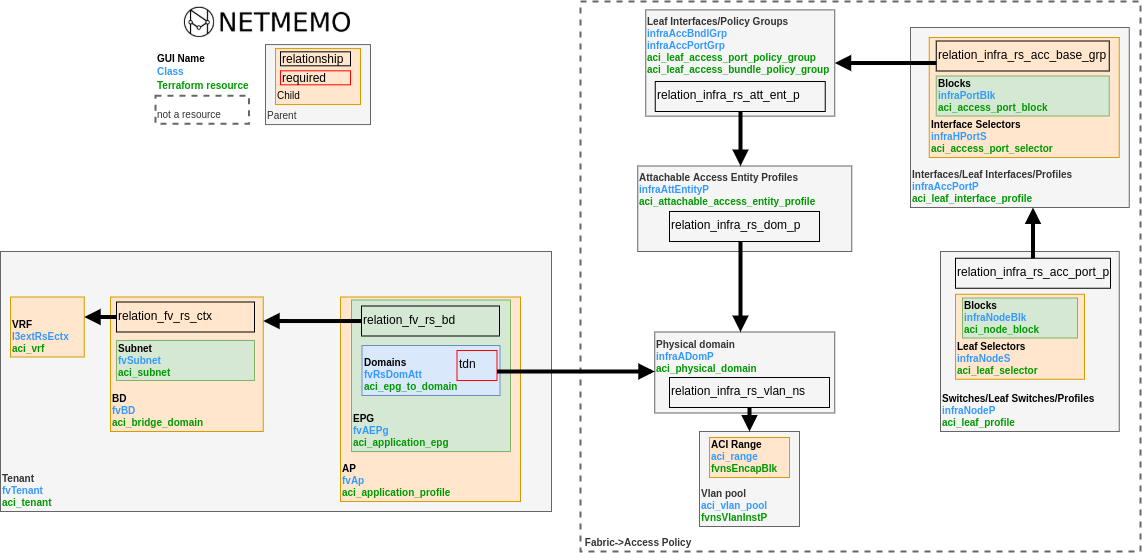

The diagram above was exported from draw.io. Its source (the exported page's mxGraphModel, read from the mxfile embedded in the PNG):
<mxGraphModel dx="2341" dy="1384" grid="1" gridSize="10" guides="1" tooltips="1" connect="1" arrows="1" fold="1" page="1" pageScale="1" pageWidth="1169" pageHeight="827" math="0" shadow="0">
  <root>
    <mxCell id="JCBi-nkPYeZdlu2Gmzd0-0" />
    <mxCell id="JCBi-nkPYeZdlu2Gmzd0-1" parent="JCBi-nkPYeZdlu2Gmzd0-0" />
    <mxCell id="aYBoT3j8Ld5UxgHvBb_b-0" value="&lt;b&gt;&amp;nbsp;Fabric-&amp;gt;Access Policy&lt;/b&gt;" style="rounded=0;whiteSpace=wrap;html=1;align=left;verticalAlign=bottom;fillColor=none;strokeColor=#666666;fontColor=#333333;fontSize=10;dashed=1;strokeWidth=2;" parent="JCBi-nkPYeZdlu2Gmzd0-1" vertex="1">
      <mxGeometry x="595" y="150" width="560" height="550" as="geometry" />
    </mxCell>
    <mxCell id="aYBoT3j8Ld5UxgHvBb_b-1" value="&lt;b style=&quot;font-size: 10px;&quot;&gt;Tenant&lt;/b&gt;&lt;br style=&quot;font-size: 10px;&quot;&gt;&lt;b style=&quot;font-size: 10px;&quot;&gt;&lt;font color=&quot;#3399ff&quot; style=&quot;font-size: 10px;&quot;&gt;fvTenant&lt;/font&gt;&lt;/b&gt;&lt;b style=&quot;font-size: 10px;&quot;&gt;&lt;br style=&quot;font-size: 10px;&quot;&gt;&lt;font color=&quot;#009900&quot; style=&quot;font-size: 10px;&quot;&gt;aci_tenant&lt;/font&gt;&lt;/b&gt;" style="rounded=0;whiteSpace=wrap;html=1;align=left;verticalAlign=bottom;fillColor=#f5f5f5;strokeColor=#666666;fontColor=#333333;fontSize=10;" parent="JCBi-nkPYeZdlu2Gmzd0-1" vertex="1">
      <mxGeometry x="15" y="400" width="551" height="260" as="geometry" />
    </mxCell>
    <mxCell id="aYBoT3j8Ld5UxgHvBb_b-2" value="&lt;b style=&quot;font-size: 10px;&quot;&gt;AP&lt;br style=&quot;font-size: 10px;&quot;&gt;&lt;font color=&quot;#3399ff&quot; style=&quot;font-size: 10px;&quot;&gt;fvAp&lt;/font&gt;&lt;br style=&quot;font-size: 10px;&quot;&gt;&lt;font color=&quot;#009900&quot; style=&quot;font-size: 10px;&quot;&gt;aci_application_profile&lt;/font&gt;&lt;/b&gt;" style="rounded=0;whiteSpace=wrap;html=1;align=left;verticalAlign=bottom;strokeColor=#d79b00;fillColor=#ffe6cc;fontSize=10;" parent="JCBi-nkPYeZdlu2Gmzd0-1" vertex="1">
      <mxGeometry x="355" y="445.5" width="180" height="204.5" as="geometry" />
    </mxCell>
    <mxCell id="aYBoT3j8Ld5UxgHvBb_b-3" value="&lt;b style=&quot;font-size: 10px;&quot;&gt;EPG&lt;br style=&quot;font-size: 10px;&quot;&gt;&lt;font color=&quot;#3399ff&quot; style=&quot;font-size: 10px;&quot;&gt;fvAEPg&lt;/font&gt;&lt;br style=&quot;font-size: 10px;&quot;&gt;&lt;font color=&quot;#009900&quot; style=&quot;font-size: 10px;&quot;&gt;aci_application_epg&lt;/font&gt;&lt;/b&gt;" style="rounded=0;whiteSpace=wrap;html=1;align=left;verticalAlign=bottom;strokeColor=#82b366;fillColor=#d5e8d4;fontSize=10;" parent="JCBi-nkPYeZdlu2Gmzd0-1" vertex="1">
      <mxGeometry x="366" y="448.5" width="159" height="151.5" as="geometry" />
    </mxCell>
    <mxCell id="aYBoT3j8Ld5UxgHvBb_b-4" value="&lt;b&gt;VRF&lt;br style=&quot;font-size: 10px&quot;&gt;&lt;font color=&quot;#3399ff&quot;&gt;l3extRsEctx&lt;/font&gt;&lt;br style=&quot;font-size: 10px&quot;&gt;&lt;font color=&quot;#009900&quot;&gt;aci_vrf&lt;/font&gt;&lt;/b&gt;" style="rounded=0;whiteSpace=wrap;html=1;align=left;verticalAlign=bottom;fillColor=#ffe6cc;strokeColor=#d79b00;fontSize=10;" parent="JCBi-nkPYeZdlu2Gmzd0-1" vertex="1">
      <mxGeometry x="25" y="445.5" width="73.75" height="60" as="geometry" />
    </mxCell>
    <mxCell id="aYBoT3j8Ld5UxgHvBb_b-5" value="&lt;b&gt;BD&lt;/b&gt;&lt;br&gt;&lt;font color=&quot;#3399ff&quot;&gt;&lt;b&gt;fvBD&lt;br&gt;&lt;/b&gt;&lt;/font&gt;&lt;b&gt;&lt;font color=&quot;#009900&quot;&gt;aci_bridge_domain&lt;/font&gt;&lt;/b&gt;" style="rounded=0;whiteSpace=wrap;html=1;align=left;verticalAlign=bottom;strokeColor=#d79b00;fillColor=#ffe6cc;fontSize=10;" parent="JCBi-nkPYeZdlu2Gmzd0-1" vertex="1">
      <mxGeometry x="125" y="445.5" width="152.75" height="134.5" as="geometry" />
    </mxCell>
    <mxCell id="aYBoT3j8Ld5UxgHvBb_b-6" style="edgeStyle=orthogonalEdgeStyle;rounded=0;orthogonalLoop=1;jettySize=auto;html=1;endArrow=block;endFill=1;strokeWidth=4;" parent="JCBi-nkPYeZdlu2Gmzd0-1" source="aYBoT3j8Ld5UxgHvBb_b-34" target="aYBoT3j8Ld5UxgHvBb_b-5" edge="1">
      <mxGeometry relative="1" as="geometry">
        <Array as="points">
          <mxPoint x="365" y="470" />
          <mxPoint x="365" y="470" />
        </Array>
      </mxGeometry>
    </mxCell>
    <mxCell id="aYBoT3j8Ld5UxgHvBb_b-7" value="&lt;b&gt;Physical domain&lt;/b&gt;&lt;br&gt;&lt;a class=&quot;&quot;&gt;&lt;b&gt;&lt;font color=&quot;#3399ff&quot;&gt;infraADomP&lt;/font&gt;&lt;/b&gt;&lt;/a&gt;&lt;b&gt;&lt;font color=&quot;#009900&quot;&gt;&lt;br&gt;aci_physical_domain&lt;/font&gt;&lt;/b&gt;&lt;b&gt;&lt;br&gt;&lt;/b&gt;" style="rounded=0;whiteSpace=wrap;html=1;align=left;verticalAlign=top;fontColor=#333333;strokeColor=#666666;fillColor=#f5f5f5;fontSize=10;strokeWidth=1;" parent="JCBi-nkPYeZdlu2Gmzd0-1" vertex="1">
      <mxGeometry x="669.25" y="480.5" width="180" height="81" as="geometry" />
    </mxCell>
    <mxCell id="aYBoT3j8Ld5UxgHvBb_b-8" value="&lt;b&gt;Vlan pool&lt;br&gt;&lt;font color=&quot;#3399ff&quot;&gt;aci_vlan_pool&lt;/font&gt;&lt;/b&gt;&lt;br&gt;&lt;b&gt;&lt;font color=&quot;#009900&quot;&gt;fvnsVlanInstP&lt;/font&gt;&lt;/b&gt;" style="rounded=0;whiteSpace=wrap;html=1;align=left;verticalAlign=bottom;strokeColor=#666666;fillColor=#f5f5f5;fontSize=10;fontColor=#333333;strokeWidth=1;" parent="JCBi-nkPYeZdlu2Gmzd0-1" vertex="1">
      <mxGeometry x="713.9999999999999" y="580" width="100" height="95" as="geometry" />
    </mxCell>
    <mxCell id="aYBoT3j8Ld5UxgHvBb_b-9" value="&lt;b&gt;ACI Range&lt;br&gt;&lt;font color=&quot;#3399ff&quot;&gt;aci_range&lt;/font&gt;&lt;/b&gt;&lt;br&gt;&lt;b&gt;&lt;font color=&quot;#009900&quot;&gt;fvnsEncapBlk&lt;/font&gt;&lt;/b&gt;" style="rounded=0;whiteSpace=wrap;html=1;align=left;verticalAlign=bottom;strokeColor=#d79b00;fillColor=#ffe6cc;fontSize=10;" parent="JCBi-nkPYeZdlu2Gmzd0-1" vertex="1">
      <mxGeometry x="723.9999999999999" y="586" width="80" height="40" as="geometry" />
    </mxCell>
    <mxCell id="aYBoT3j8Ld5UxgHvBb_b-10" value="&lt;b&gt;Attachable Access Entity Profiles&lt;br&gt;&lt;/b&gt;&lt;font color=&quot;#3399ff&quot;&gt;&lt;b&gt;infraAttEntityP&lt;/b&gt;&lt;/font&gt;&lt;br&gt;&lt;b&gt;&lt;font color=&quot;#009900&quot;&gt;aci_attachable_access_entity_profile&lt;/font&gt;&lt;/b&gt;" style="rounded=0;whiteSpace=wrap;html=1;align=left;verticalAlign=top;fontColor=#333333;strokeColor=#666666;fillColor=#f5f5f5;fontSize=10;strokeWidth=1;" parent="JCBi-nkPYeZdlu2Gmzd0-1" vertex="1">
      <mxGeometry x="652.25" y="314.49" width="214" height="85.51" as="geometry" />
    </mxCell>
    <mxCell id="aYBoT3j8Ld5UxgHvBb_b-11" value="&lt;b&gt;Interfaces/Leaf Interfaces/Profiles&lt;br&gt;&lt;/b&gt;&lt;b&gt;&lt;font color=&quot;#3399ff&quot;&gt;infraAccPortP&lt;/font&gt;&lt;/b&gt;&lt;b&gt;&lt;font color=&quot;#009900&quot;&gt;&lt;br&gt;aci_leaf_interface_profile&lt;/font&gt;&lt;br&gt;&lt;/b&gt;" style="rounded=0;whiteSpace=wrap;html=1;align=left;verticalAlign=bottom;fontColor=#333333;strokeColor=#666666;fillColor=#f5f5f5;fontSize=10;strokeWidth=1;" parent="JCBi-nkPYeZdlu2Gmzd0-1" vertex="1">
      <mxGeometry x="925" y="176" width="218.75" height="180" as="geometry" />
    </mxCell>
    <mxCell id="aYBoT3j8Ld5UxgHvBb_b-12" value="&lt;b&gt;Interface Selectors&lt;br&gt;&lt;/b&gt;&lt;b&gt;&lt;font color=&quot;#3399ff&quot;&gt;infraHPortS&lt;/font&gt;&lt;/b&gt;&lt;b&gt;&lt;br&gt;&lt;font color=&quot;#009900&quot;&gt;aci_access_port_selector&lt;/font&gt;&lt;br&gt;&lt;/b&gt;" style="rounded=0;whiteSpace=wrap;html=1;align=left;verticalAlign=bottom;strokeColor=#d79b00;fillColor=#ffe6cc;fontSize=10;" parent="JCBi-nkPYeZdlu2Gmzd0-1" vertex="1">
      <mxGeometry x="943.75" y="186" width="190" height="120" as="geometry" />
    </mxCell>
    <mxCell id="aYBoT3j8Ld5UxgHvBb_b-13" style="edgeStyle=orthogonalEdgeStyle;rounded=0;orthogonalLoop=1;jettySize=auto;html=1;fontSize=10;fontColor=#000000;endArrow=none;endFill=0;strokeWidth=4;startArrow=block;startFill=1;" parent="JCBi-nkPYeZdlu2Gmzd0-1" source="aYBoT3j8Ld5UxgHvBb_b-14" target="aYBoT3j8Ld5UxgHvBb_b-40" edge="1">
      <mxGeometry relative="1" as="geometry">
        <mxPoint x="1243" y="347.0999999999999" as="sourcePoint" />
        <Array as="points">
          <mxPoint x="1037" y="190" />
        </Array>
      </mxGeometry>
    </mxCell>
    <mxCell id="aYBoT3j8Ld5UxgHvBb_b-14" value="&lt;b&gt;Leaf Interfaces/Policy Groups&lt;br&gt;&lt;/b&gt;&lt;div&gt;&lt;b&gt;&lt;font color=&quot;#3399ff&quot;&gt;infraAccBndlGrp&lt;/font&gt;&lt;/b&gt;&lt;/div&gt;&lt;div&gt;&lt;b&gt;&lt;font color=&quot;#3399ff&quot;&gt;infraAccPortGrp&lt;/font&gt;&lt;/b&gt;&lt;/div&gt;&lt;font color=&quot;#009900&quot;&gt;&lt;b&gt;aci_leaf_access_port_policy_group&lt;/b&gt;&lt;br&gt;&lt;/font&gt;&lt;b&gt;&lt;font color=&quot;#009900&quot;&gt;aci_leaf_access_bundle_policy_group&lt;/font&gt;&lt;br&gt;&lt;/b&gt;" style="rounded=0;whiteSpace=wrap;html=1;align=left;verticalAlign=top;strokeColor=#666666;fillColor=#f5f5f5;fontSize=10;fontColor=#333333;strokeWidth=1;" parent="JCBi-nkPYeZdlu2Gmzd0-1" vertex="1">
      <mxGeometry x="660.25" y="158.38" width="189" height="106.25" as="geometry" />
    </mxCell>
    <mxCell id="aYBoT3j8Ld5UxgHvBb_b-15" style="edgeStyle=orthogonalEdgeStyle;rounded=0;orthogonalLoop=1;jettySize=auto;html=1;endArrow=none;endFill=0;strokeWidth=4;fontSize=10;startFill=1;startArrow=block;" parent="JCBi-nkPYeZdlu2Gmzd0-1" source="aYBoT3j8Ld5UxgHvBb_b-10" target="aYBoT3j8Ld5UxgHvBb_b-41" edge="1">
      <mxGeometry relative="1" as="geometry">
        <Array as="points">
          <mxPoint x="755" y="300" />
          <mxPoint x="755" y="300" />
        </Array>
      </mxGeometry>
    </mxCell>
    <mxCell id="aYBoT3j8Ld5UxgHvBb_b-17" value="GUI Name" style="text;html=1;align=left;verticalAlign=middle;resizable=0;points=[];autosize=1;strokeColor=none;fillColor=none;fontSize=10;fontStyle=1" parent="JCBi-nkPYeZdlu2Gmzd0-1" vertex="1">
      <mxGeometry x="170" y="196.82" width="60" height="20" as="geometry" />
    </mxCell>
    <mxCell id="aYBoT3j8Ld5UxgHvBb_b-18" value="Class" style="text;html=1;align=left;verticalAlign=middle;resizable=0;points=[];autosize=1;strokeColor=none;fillColor=none;fontSize=10;fontStyle=1;fontColor=#3399FF;" parent="JCBi-nkPYeZdlu2Gmzd0-1" vertex="1">
      <mxGeometry x="170" y="210.32" width="40" height="20" as="geometry" />
    </mxCell>
    <mxCell id="aYBoT3j8Ld5UxgHvBb_b-19" value="Terraform resource" style="text;html=1;align=left;verticalAlign=middle;resizable=0;points=[];autosize=1;strokeColor=none;fillColor=none;fontSize=10;fontStyle=1;fontColor=#009900;" parent="JCBi-nkPYeZdlu2Gmzd0-1" vertex="1">
      <mxGeometry x="170" y="224.32" width="110" height="20" as="geometry" />
    </mxCell>
    <mxCell id="aYBoT3j8Ld5UxgHvBb_b-20" value="&lt;b&gt;Blocks&lt;br&gt;&lt;/b&gt;&lt;b&gt;&lt;font color=&quot;#3399ff&quot;&gt;infraPortBlk&lt;/font&gt;&lt;/b&gt;&lt;br&gt;&lt;b&gt;&lt;font color=&quot;#009900&quot;&gt;aci_access_port_block&lt;/font&gt;&lt;/b&gt;" style="rounded=0;whiteSpace=wrap;html=1;align=left;verticalAlign=bottom;strokeColor=#82b366;fillColor=#d5e8d4;fontSize=10;" parent="JCBi-nkPYeZdlu2Gmzd0-1" vertex="1">
      <mxGeometry x="950.75" y="224.5" width="173" height="40" as="geometry" />
    </mxCell>
    <mxCell id="aYBoT3j8Ld5UxgHvBb_b-21" value="Parent" style="rounded=0;whiteSpace=wrap;html=1;align=left;verticalAlign=bottom;fontColor=#333333;strokeColor=#666666;fillColor=#f5f5f5;fontSize=10;" parent="JCBi-nkPYeZdlu2Gmzd0-1" vertex="1">
      <mxGeometry x="280" y="193.07" width="105" height="80" as="geometry" />
    </mxCell>
    <mxCell id="aYBoT3j8Ld5UxgHvBb_b-22" value="&lt;br&gt;Child" style="rounded=0;whiteSpace=wrap;html=1;align=left;verticalAlign=bottom;fontColor=#000000;strokeColor=#d79b00;fillColor=#ffe6cc;fontSize=10;" parent="JCBi-nkPYeZdlu2Gmzd0-1" vertex="1">
      <mxGeometry x="290" y="197.07" width="85" height="56" as="geometry" />
    </mxCell>
    <mxCell id="aYBoT3j8Ld5UxgHvBb_b-23" value="&lt;b&gt;Subnet&lt;/b&gt;&lt;br style=&quot;font-size: 10px&quot;&gt;&lt;b&gt;&lt;font color=&quot;#3399ff&quot;&gt;fvSubnet&lt;/font&gt;&lt;/b&gt;&lt;br style=&quot;font-size: 10px&quot;&gt;&lt;b&gt;&lt;font color=&quot;#009900&quot;&gt;aci_subnet&lt;/font&gt;&lt;/b&gt;" style="rounded=0;whiteSpace=wrap;html=1;align=left;verticalAlign=middle;strokeColor=#82b366;fillColor=#d5e8d4;fontSize=10;" parent="JCBi-nkPYeZdlu2Gmzd0-1" vertex="1">
      <mxGeometry x="131" y="489" width="138" height="40" as="geometry" />
    </mxCell>
    <mxCell id="aYBoT3j8Ld5UxgHvBb_b-24" value="&lt;b&gt;&lt;font face=&quot;helvetica&quot; style=&quot;font-size: 10px&quot;&gt;Domains&lt;br&gt;&lt;/font&gt;&lt;/b&gt;&lt;b&gt;&lt;font face=&quot;helvetica&quot; color=&quot;#3399ff&quot;&gt;fvRsDomAtt&lt;/font&gt;&lt;/b&gt;&lt;b&gt;&lt;font face=&quot;helvetica&quot; style=&quot;font-size: 10px&quot;&gt;&lt;br&gt;&lt;font color=&quot;#009900&quot;&gt;aci_epg_to_domain&lt;/font&gt;&lt;/font&gt;&lt;br&gt;&lt;/b&gt;" style="rounded=0;whiteSpace=wrap;html=1;align=left;verticalAlign=bottom;strokeColor=#6c8ebf;fillColor=#dae8fc;fontSize=10;" parent="JCBi-nkPYeZdlu2Gmzd0-1" vertex="1">
      <mxGeometry x="376.5" y="494" width="138" height="50" as="geometry" />
    </mxCell>
    <mxCell id="aYBoT3j8Ld5UxgHvBb_b-25" value="&lt;b&gt;&lt;span style=&quot;text-align: center&quot;&gt;&lt;font color=&quot;#000000&quot;&gt;Switches/Leaf Switches/Profiles&lt;br&gt;&lt;/font&gt;&lt;font color=&quot;#3399ff&quot;&gt;infraNodeP&lt;/font&gt;&lt;/span&gt;&lt;br style=&quot;color: rgb(0 , 153 , 0) ; text-align: center&quot;&gt;&lt;span style=&quot;color: rgb(0 , 153 , 0) ; text-align: center&quot;&gt;aci_leaf_profile&lt;/span&gt;&lt;br&gt;&lt;/b&gt;" style="rounded=0;whiteSpace=wrap;html=1;align=left;verticalAlign=bottom;fontColor=#333333;strokeColor=#666666;fillColor=#f5f5f5;fontSize=10;strokeWidth=1;" parent="JCBi-nkPYeZdlu2Gmzd0-1" vertex="1">
      <mxGeometry x="955" y="400" width="178.75" height="180" as="geometry" />
    </mxCell>
    <mxCell id="aYBoT3j8Ld5UxgHvBb_b-26" value="&lt;b&gt;&lt;span style=&quot;text-align: center&quot;&gt;Leaf Selectors&lt;br&gt;&lt;font color=&quot;#3399ff&quot;&gt;infraNodeS&lt;/font&gt;&lt;/span&gt;&lt;br style=&quot;text-align: center&quot;&gt;&lt;span style=&quot;text-align: center&quot;&gt;&lt;font color=&quot;#009900&quot;&gt;aci_leaf_selector&lt;/font&gt;&lt;/span&gt;&lt;br&gt;&lt;/b&gt;" style="rounded=0;whiteSpace=wrap;html=1;align=left;verticalAlign=bottom;strokeColor=#d79b00;fillColor=#ffe6cc;fontSize=10;" parent="JCBi-nkPYeZdlu2Gmzd0-1" vertex="1">
      <mxGeometry x="970" y="442.75" width="129" height="85" as="geometry" />
    </mxCell>
    <mxCell id="aYBoT3j8Ld5UxgHvBb_b-27" value="&lt;b&gt;&lt;span style=&quot;text-align: center&quot;&gt;Blocks&lt;br&gt;&lt;font color=&quot;#3399ff&quot;&gt;infraNodeBlk&lt;/font&gt;&lt;/span&gt;&lt;span style=&quot;color: rgb(0 , 153 , 0) ; text-align: center&quot;&gt;&lt;br&gt;aci_node_block&lt;/span&gt;&lt;/b&gt;" style="rounded=0;whiteSpace=wrap;html=1;align=left;verticalAlign=bottom;strokeColor=#82b366;fillColor=#d5e8d4;fontSize=10;" parent="JCBi-nkPYeZdlu2Gmzd0-1" vertex="1">
      <mxGeometry x="977" y="446.5" width="115" height="40" as="geometry" />
    </mxCell>
    <mxCell id="aYBoT3j8Ld5UxgHvBb_b-31" value="relation_fv_rs_ctx" style="text;whiteSpace=wrap;html=1;strokeColor=default;" parent="JCBi-nkPYeZdlu2Gmzd0-1" vertex="1">
      <mxGeometry x="131" y="450.5" width="138" height="30" as="geometry" />
    </mxCell>
    <mxCell id="aYBoT3j8Ld5UxgHvBb_b-33" value="relationship" style="text;whiteSpace=wrap;html=1;strokeColor=default;spacing=0;spacingRight=0;spacingLeft=2;verticalAlign=middle;align=left;" parent="JCBi-nkPYeZdlu2Gmzd0-1" vertex="1">
      <mxGeometry x="295" y="200.32" width="70" height="14" as="geometry" />
    </mxCell>
    <mxCell id="aYBoT3j8Ld5UxgHvBb_b-34" value="relation_fv_rs_bd" style="text;whiteSpace=wrap;html=1;strokeColor=default;" parent="JCBi-nkPYeZdlu2Gmzd0-1" vertex="1">
      <mxGeometry x="376" y="454.5" width="138" height="30" as="geometry" />
    </mxCell>
    <mxCell id="aYBoT3j8Ld5UxgHvBb_b-35" style="edgeStyle=orthogonalEdgeStyle;rounded=0;orthogonalLoop=1;jettySize=auto;html=1;strokeWidth=4;endFill=1;endArrow=block;fontSize=10;" parent="JCBi-nkPYeZdlu2Gmzd0-1" source="aYBoT3j8Ld5UxgHvBb_b-31" target="aYBoT3j8Ld5UxgHvBb_b-4" edge="1">
      <mxGeometry relative="1" as="geometry">
        <Array as="points">
          <mxPoint x="95" y="464" />
          <mxPoint x="95" y="464" />
        </Array>
      </mxGeometry>
    </mxCell>
    <mxCell id="aYBoT3j8Ld5UxgHvBb_b-36" value="relation_infra_rs_acc_port_p" style="text;whiteSpace=wrap;html=1;strokeColor=default;" parent="JCBi-nkPYeZdlu2Gmzd0-1" vertex="1">
      <mxGeometry x="970" y="406.75" width="155" height="30" as="geometry" />
    </mxCell>
    <mxCell id="aYBoT3j8Ld5UxgHvBb_b-37" value="tdn" style="text;whiteSpace=wrap;html=1;strokeColor=#FF0000;" parent="JCBi-nkPYeZdlu2Gmzd0-1" vertex="1">
      <mxGeometry x="471.5" y="499" width="40" height="30" as="geometry" />
    </mxCell>
    <mxCell id="aYBoT3j8Ld5UxgHvBb_b-38" style="edgeStyle=orthogonalEdgeStyle;rounded=0;orthogonalLoop=1;jettySize=auto;html=1;endArrow=none;endFill=0;strokeWidth=4;fontSize=10;startFill=1;startArrow=block;" parent="JCBi-nkPYeZdlu2Gmzd0-1" source="aYBoT3j8Ld5UxgHvBb_b-7" target="aYBoT3j8Ld5UxgHvBb_b-37" edge="1">
      <mxGeometry relative="1" as="geometry">
        <Array as="points">
          <mxPoint x="665" y="520" />
          <mxPoint x="665" y="520" />
        </Array>
      </mxGeometry>
    </mxCell>
    <mxCell id="aYBoT3j8Ld5UxgHvBb_b-39" value="" style="edgeStyle=orthogonalEdgeStyle;rounded=0;orthogonalLoop=1;jettySize=auto;html=1;fontSize=10;fontColor=#000000;endArrow=block;endFill=1;strokeWidth=4;startArrow=none;startFill=0;" parent="JCBi-nkPYeZdlu2Gmzd0-1" source="aYBoT3j8Ld5UxgHvBb_b-36" target="aYBoT3j8Ld5UxgHvBb_b-11" edge="1">
      <mxGeometry relative="1" as="geometry">
        <mxPoint x="1498.75" y="363.3103448275863" as="sourcePoint" />
        <mxPoint x="1538.75" y="223" as="targetPoint" />
        <Array as="points">
          <mxPoint x="1048" y="297" />
        </Array>
      </mxGeometry>
    </mxCell>
    <mxCell id="aYBoT3j8Ld5UxgHvBb_b-40" value="relation_infra_rs_acc_base_grp" style="text;whiteSpace=wrap;html=1;strokeColor=default;" parent="JCBi-nkPYeZdlu2Gmzd0-1" vertex="1">
      <mxGeometry x="950.75" y="189.5" width="173" height="30" as="geometry" />
    </mxCell>
    <mxCell id="aYBoT3j8Ld5UxgHvBb_b-41" value="relation_infra_rs_att_ent_p" style="text;whiteSpace=wrap;html=1;strokeColor=default;" parent="JCBi-nkPYeZdlu2Gmzd0-1" vertex="1">
      <mxGeometry x="669.75" y="230" width="170" height="30" as="geometry" />
    </mxCell>
    <mxCell id="aYBoT3j8Ld5UxgHvBb_b-42" value="relation_infra_rs_dom_p" style="text;whiteSpace=wrap;html=1;strokeColor=default;" parent="JCBi-nkPYeZdlu2Gmzd0-1" vertex="1">
      <mxGeometry x="684" y="360" width="150" height="30" as="geometry" />
    </mxCell>
    <mxCell id="aYBoT3j8Ld5UxgHvBb_b-43" style="edgeStyle=orthogonalEdgeStyle;rounded=0;orthogonalLoop=1;jettySize=auto;html=1;endArrow=block;endFill=1;strokeWidth=4;fontSize=10;startFill=0;" parent="JCBi-nkPYeZdlu2Gmzd0-1" source="aYBoT3j8Ld5UxgHvBb_b-42" target="aYBoT3j8Ld5UxgHvBb_b-7" edge="1">
      <mxGeometry relative="1" as="geometry">
        <Array as="points">
          <mxPoint x="755" y="420" />
          <mxPoint x="755" y="420" />
        </Array>
      </mxGeometry>
    </mxCell>
    <mxCell id="aYBoT3j8Ld5UxgHvBb_b-44" value="relation_infra_rs_vlan_ns" style="text;whiteSpace=wrap;html=1;strokeColor=default;" parent="JCBi-nkPYeZdlu2Gmzd0-1" vertex="1">
      <mxGeometry x="684" y="526" width="160" height="30" as="geometry" />
    </mxCell>
    <mxCell id="aYBoT3j8Ld5UxgHvBb_b-45" value="" style="edgeStyle=orthogonalEdgeStyle;rounded=0;orthogonalLoop=1;jettySize=auto;html=1;fontSize=10;fontColor=#000000;startArrow=none;startFill=0;endArrow=block;endFill=1;strokeWidth=4;" parent="JCBi-nkPYeZdlu2Gmzd0-1" source="aYBoT3j8Ld5UxgHvBb_b-44" target="aYBoT3j8Ld5UxgHvBb_b-8" edge="1">
      <mxGeometry relative="1" as="geometry">
        <Array as="points">
          <mxPoint x="806" y="550" />
          <mxPoint x="806" y="550" />
        </Array>
      </mxGeometry>
    </mxCell>
    <mxCell id="aYBoT3j8Ld5UxgHvBb_b-46" value="required" style="text;whiteSpace=wrap;html=1;strokeColor=#FF0000;spacing=0;spacingRight=0;spacingLeft=2;verticalAlign=middle;align=left;" parent="JCBi-nkPYeZdlu2Gmzd0-1" vertex="1">
      <mxGeometry x="295" y="219.32" width="70" height="14" as="geometry" />
    </mxCell>
    <mxCell id="9Cbq39XuAYZVlkGdCQYo-0" value="not a resource" style="rounded=0;whiteSpace=wrap;html=1;align=left;verticalAlign=bottom;fontColor=#333333;strokeColor=#666666;fillColor=none;fontSize=10;dashed=1;strokeWidth=2;" parent="JCBi-nkPYeZdlu2Gmzd0-1" vertex="1">
      <mxGeometry x="170" y="244.32" width="93.5" height="28" as="geometry" />
    </mxCell>
    <mxCell id="Y45YHNxvnibYeVF-w_CD-0" value="" style="shape=image;verticalLabelPosition=bottom;labelBackgroundColor=#ffffff;verticalAlign=top;aspect=fixed;imageAspect=0;image=data:image/png,(base64 omitted: 14784 chars);" vertex="1" parent="JCBi-nkPYeZdlu2Gmzd0-1">
      <mxGeometry x="198.92000000000002" y="155.75" width="166.08" height="30.25" as="geometry" />
    </mxCell>
  </root>
</mxGraphModel>